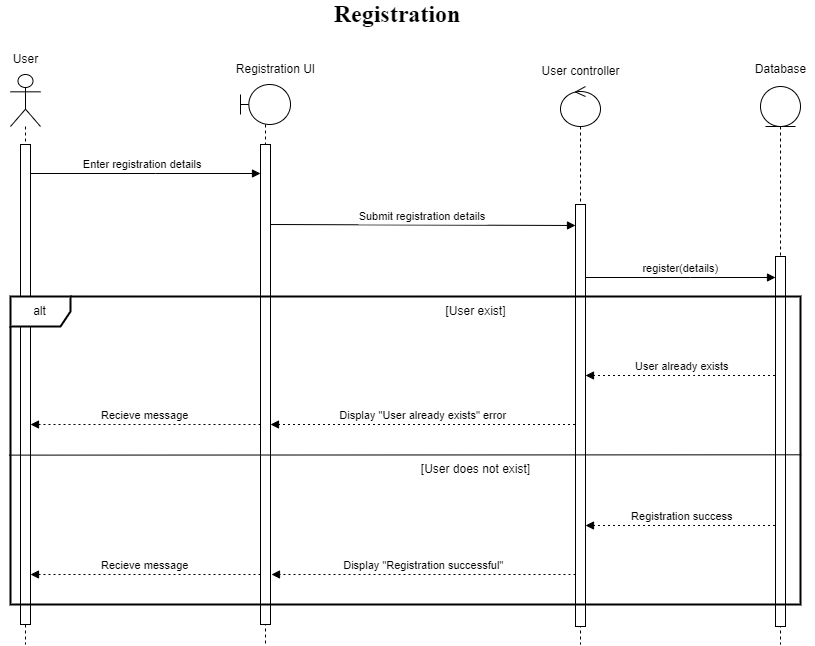

The diagram above was exported from draw.io. Its source (the exported page's mxGraphModel, read from the mxfile embedded in the PNG):
<mxGraphModel dx="1687" dy="1040" grid="1" gridSize="10" guides="1" tooltips="1" connect="1" arrows="1" fold="1" page="1" pageScale="1" pageWidth="850" pageHeight="1100" background="#ffffff" math="0" shadow="0">
  <root>
    <mxCell id="0" />
    <mxCell id="1" parent="0" />
    <mxCell id="1rkA-IrsRN8-NS1km0T5-22" value="" style="shape=umlLifeline;perimeter=lifelinePerimeter;whiteSpace=wrap;html=1;container=1;dropTarget=0;collapsible=0;recursiveResize=0;outlineConnect=0;portConstraint=eastwest;newEdgeStyle={&quot;curved&quot;:0,&quot;rounded&quot;:0};participant=umlControl;size=40;" parent="1" vertex="1">
      <mxGeometry x="560" y="122" width="40" height="558" as="geometry" />
    </mxCell>
    <mxCell id="0pxbu8Eqp0II_ZA9ZA3Q-6" value="" style="html=1;points=[[0,0,0,0,5],[0,1,0,0,-5],[1,0,0,0,5],[1,1,0,0,-5]];perimeter=orthogonalPerimeter;outlineConnect=0;targetShapes=umlLifeline;portConstraint=eastwest;newEdgeStyle={&quot;curved&quot;:0,&quot;rounded&quot;:0};" parent="1rkA-IrsRN8-NS1km0T5-22" vertex="1">
      <mxGeometry x="15" y="118" width="10" height="422" as="geometry" />
    </mxCell>
    <mxCell id="1rkA-IrsRN8-NS1km0T5-20" value="" style="shape=umlLifeline;perimeter=lifelinePerimeter;whiteSpace=wrap;html=1;container=1;dropTarget=0;collapsible=0;recursiveResize=0;outlineConnect=0;portConstraint=eastwest;newEdgeStyle={&quot;curved&quot;:0,&quot;rounded&quot;:0};participant=umlBoundary;" parent="1" vertex="1">
      <mxGeometry x="240" y="120" width="50" height="560" as="geometry" />
    </mxCell>
    <mxCell id="0pxbu8Eqp0II_ZA9ZA3Q-5" value="" style="html=1;points=[[0,0,0,0,5],[0,1,0,0,-5],[1,0,0,0,5],[1,1,0,0,-5]];perimeter=orthogonalPerimeter;outlineConnect=0;targetShapes=umlLifeline;portConstraint=eastwest;newEdgeStyle={&quot;curved&quot;:0,&quot;rounded&quot;:0};" parent="1rkA-IrsRN8-NS1km0T5-20" vertex="1">
      <mxGeometry x="20" y="60" width="10" height="480" as="geometry" />
    </mxCell>
    <mxCell id="1rkA-IrsRN8-NS1km0T5-8" value="Enter registration details" style="verticalAlign=bottom;edgeStyle=elbowEdgeStyle;elbow=vertical;curved=0;rounded=0;endArrow=block;" parent="1" edge="1">
      <mxGeometry relative="1" as="geometry">
        <Array as="points">
          <mxPoint x="155" y="209" />
        </Array>
        <mxPoint x="24.5" y="209" as="sourcePoint" />
        <mxPoint x="260" y="209" as="targetPoint" />
      </mxGeometry>
    </mxCell>
    <mxCell id="1rkA-IrsRN8-NS1km0T5-9" value="Submit registration details" style="verticalAlign=bottom;edgeStyle=elbowEdgeStyle;elbow=vertical;curved=0;rounded=0;endArrow=block;" parent="1" target="0pxbu8Eqp0II_ZA9ZA3Q-6" edge="1">
      <mxGeometry relative="1" as="geometry">
        <Array as="points">
          <mxPoint x="430" y="261" />
        </Array>
        <mxPoint x="270" y="260" as="sourcePoint" />
        <mxPoint x="574.5" y="261" as="targetPoint" />
      </mxGeometry>
    </mxCell>
    <mxCell id="1rkA-IrsRN8-NS1km0T5-10" value="register(details)" style="verticalAlign=bottom;edgeStyle=elbowEdgeStyle;elbow=vertical;curved=0;rounded=0;endArrow=block;" parent="1" source="0pxbu8Eqp0II_ZA9ZA3Q-6" target="0pxbu8Eqp0II_ZA9ZA3Q-7" edge="1">
      <mxGeometry relative="1" as="geometry">
        <Array as="points">
          <mxPoint x="690" y="313" />
        </Array>
        <mxPoint x="590" y="313" as="sourcePoint" />
        <mxPoint x="786.5" y="313.0000000000001" as="targetPoint" />
      </mxGeometry>
    </mxCell>
    <mxCell id="1rkA-IrsRN8-NS1km0T5-11" value="User already exists" style="verticalAlign=bottom;edgeStyle=elbowEdgeStyle;elbow=vertical;curved=0;rounded=0;dashed=1;dashPattern=2 3;endArrow=block;" parent="1" source="1rkA-IrsRN8-NS1km0T5-24" target="0pxbu8Eqp0II_ZA9ZA3Q-6" edge="1">
      <mxGeometry relative="1" as="geometry">
        <Array as="points">
          <mxPoint x="693" y="411" />
        </Array>
        <mxPoint x="786.5" y="411" as="sourcePoint" />
        <mxPoint x="580" y="411" as="targetPoint" />
      </mxGeometry>
    </mxCell>
    <mxCell id="1rkA-IrsRN8-NS1km0T5-12" value="Display &quot;User already exists&quot; error" style="verticalAlign=bottom;edgeStyle=elbowEdgeStyle;elbow=vertical;curved=0;rounded=0;dashed=1;dashPattern=2 3;endArrow=block;" parent="1" edge="1">
      <mxGeometry relative="1" as="geometry">
        <Array as="points">
          <mxPoint x="433" y="460" />
        </Array>
        <mxPoint x="574.5" y="460" as="sourcePoint" />
        <mxPoint x="270" y="460" as="targetPoint" />
      </mxGeometry>
    </mxCell>
    <mxCell id="1rkA-IrsRN8-NS1km0T5-13" value="Registration success" style="verticalAlign=bottom;edgeStyle=elbowEdgeStyle;elbow=vertical;curved=0;rounded=0;dashed=1;dashPattern=2 3;endArrow=block;" parent="1" source="1rkA-IrsRN8-NS1km0T5-24" target="0pxbu8Eqp0II_ZA9ZA3Q-6" edge="1">
      <mxGeometry relative="1" as="geometry">
        <Array as="points">
          <mxPoint x="693" y="561" />
        </Array>
        <mxPoint x="786.5" y="561" as="sourcePoint" />
        <mxPoint x="574.5" y="561" as="targetPoint" />
      </mxGeometry>
    </mxCell>
    <mxCell id="1rkA-IrsRN8-NS1km0T5-14" value="Display &quot;Registration successful&quot;" style="verticalAlign=bottom;edgeStyle=elbowEdgeStyle;elbow=vertical;curved=0;rounded=0;dashed=1;dashPattern=2 3;endArrow=block;" parent="1" source="0pxbu8Eqp0II_ZA9ZA3Q-6" edge="1">
      <mxGeometry relative="1" as="geometry">
        <Array as="points">
          <mxPoint x="437.5" y="610" />
        </Array>
        <mxPoint x="579" y="610" as="sourcePoint" />
        <mxPoint x="271" y="610" as="targetPoint" />
      </mxGeometry>
    </mxCell>
    <mxCell id="1rkA-IrsRN8-NS1km0T5-16" value="&lt;div&gt;&lt;br&gt;&lt;/div&gt;&lt;div&gt;&lt;br&gt;&lt;/div&gt;&lt;div&gt;&lt;br&gt;&lt;/div&gt;&lt;div&gt;&lt;br&gt;&lt;/div&gt;&lt;div&gt;&lt;br&gt;&lt;/div&gt;&lt;div&gt;&lt;br&gt;&lt;/div&gt;" style="shape=umlLifeline;perimeter=lifelinePerimeter;whiteSpace=wrap;html=1;container=1;dropTarget=0;collapsible=0;recursiveResize=0;outlineConnect=0;portConstraint=eastwest;newEdgeStyle={&quot;curved&quot;:0,&quot;rounded&quot;:0};participant=umlActor;size=52;" parent="1" vertex="1">
      <mxGeometry x="10" y="110" width="30" height="570" as="geometry" />
    </mxCell>
    <mxCell id="0pxbu8Eqp0II_ZA9ZA3Q-4" value="" style="html=1;points=[[0,0,0,0,5],[0,1,0,0,-5],[1,0,0,0,5],[1,1,0,0,-5]];perimeter=orthogonalPerimeter;outlineConnect=0;targetShapes=umlLifeline;portConstraint=eastwest;newEdgeStyle={&quot;curved&quot;:0,&quot;rounded&quot;:0};" parent="1rkA-IrsRN8-NS1km0T5-16" vertex="1">
      <mxGeometry x="10" y="70" width="10" height="480" as="geometry" />
    </mxCell>
    <mxCell id="1rkA-IrsRN8-NS1km0T5-18" value="[User exist]" style="text;html=1;align=center;verticalAlign=middle;resizable=0;points=[];autosize=1;strokeColor=none;fillColor=none;" parent="1" vertex="1">
      <mxGeometry x="435" y="332" width="80" height="30" as="geometry" />
    </mxCell>
    <mxCell id="1rkA-IrsRN8-NS1km0T5-21" value="Registration UI" style="text;html=1;align=center;verticalAlign=middle;resizable=0;points=[];autosize=1;strokeColor=none;fillColor=none;" parent="1" vertex="1">
      <mxGeometry x="225" y="90" width="100" height="30" as="geometry" />
    </mxCell>
    <mxCell id="1rkA-IrsRN8-NS1km0T5-23" value="User controller" style="text;html=1;align=center;verticalAlign=middle;resizable=0;points=[];autosize=1;strokeColor=none;fillColor=none;" parent="1" vertex="1">
      <mxGeometry x="530" y="92" width="100" height="30" as="geometry" />
    </mxCell>
    <mxCell id="1rkA-IrsRN8-NS1km0T5-24" value="" style="shape=umlLifeline;perimeter=lifelinePerimeter;whiteSpace=wrap;html=1;container=1;dropTarget=0;collapsible=0;recursiveResize=0;outlineConnect=0;portConstraint=eastwest;newEdgeStyle={&quot;curved&quot;:0,&quot;rounded&quot;:0};participant=umlEntity;size=40;" parent="1" vertex="1">
      <mxGeometry x="760" y="122" width="40" height="558" as="geometry" />
    </mxCell>
    <mxCell id="0pxbu8Eqp0II_ZA9ZA3Q-7" value="" style="html=1;points=[[0,0,0,0,5],[0,1,0,0,-5],[1,0,0,0,5],[1,1,0,0,-5]];perimeter=orthogonalPerimeter;outlineConnect=0;targetShapes=umlLifeline;portConstraint=eastwest;newEdgeStyle={&quot;curved&quot;:0,&quot;rounded&quot;:0};" parent="1rkA-IrsRN8-NS1km0T5-24" vertex="1">
      <mxGeometry x="15" y="170" width="10" height="370" as="geometry" />
    </mxCell>
    <mxCell id="1rkA-IrsRN8-NS1km0T5-25" value="Database" style="text;html=1;align=center;verticalAlign=middle;resizable=0;points=[];autosize=1;strokeColor=none;fillColor=none;" parent="1" vertex="1">
      <mxGeometry x="745" y="90" width="70" height="30" as="geometry" />
    </mxCell>
    <mxCell id="1rkA-IrsRN8-NS1km0T5-27" value="" style="endArrow=none;html=1;rounded=0;exitX=-0.002;exitY=0.515;exitDx=0;exitDy=0;exitPerimeter=0;entryX=1.001;entryY=0.514;entryDx=0;entryDy=0;entryPerimeter=0;" parent="1" source="1rkA-IrsRN8-NS1km0T5-17" target="1rkA-IrsRN8-NS1km0T5-17" edge="1">
      <mxGeometry width="50" height="50" relative="1" as="geometry">
        <mxPoint x="440" y="412" as="sourcePoint" />
        <mxPoint x="490" y="362" as="targetPoint" />
      </mxGeometry>
    </mxCell>
    <mxCell id="1rkA-IrsRN8-NS1km0T5-28" value="[User does not exist]" style="text;html=1;align=center;verticalAlign=middle;resizable=0;points=[];autosize=1;strokeColor=none;fillColor=none;" parent="1" vertex="1">
      <mxGeometry x="410" y="490" width="130" height="30" as="geometry" />
    </mxCell>
    <mxCell id="3ccuYuJnr0u16jgf4czq-1" value="User" style="text;html=1;align=center;verticalAlign=middle;resizable=0;points=[];autosize=1;strokeColor=none;fillColor=none;" parent="1" vertex="1">
      <mxGeometry y="80" width="50" height="30" as="geometry" />
    </mxCell>
    <mxCell id="H3RuYytQWdbNQ6u5PcIB-1" value="&lt;font face=&quot;Times New Roman&quot; style=&quot;font-size: 24px;&quot;&gt;&lt;b&gt;Registration&amp;nbsp;&lt;/b&gt;&lt;/font&gt;" style="text;html=1;align=center;verticalAlign=middle;whiteSpace=wrap;rounded=0;" parent="1" vertex="1">
      <mxGeometry x="320" y="40" width="160" height="20" as="geometry" />
    </mxCell>
    <mxCell id="0pxbu8Eqp0II_ZA9ZA3Q-2" value="Recieve message" style="verticalAlign=bottom;edgeStyle=elbowEdgeStyle;elbow=vertical;curved=0;rounded=0;dashed=1;dashPattern=2 3;endArrow=block;" parent="1" edge="1">
      <mxGeometry relative="1" as="geometry">
        <Array as="points">
          <mxPoint x="196.5" y="610" />
        </Array>
        <mxPoint x="260" y="610" as="sourcePoint" />
        <mxPoint x="30" y="610" as="targetPoint" />
      </mxGeometry>
    </mxCell>
    <mxCell id="0pxbu8Eqp0II_ZA9ZA3Q-3" value="Recieve message" style="verticalAlign=bottom;edgeStyle=elbowEdgeStyle;elbow=vertical;curved=0;rounded=0;dashed=1;dashPattern=2 3;endArrow=block;entryX=1;entryY=0.583;entryDx=0;entryDy=0;entryPerimeter=0;" parent="1" source="0pxbu8Eqp0II_ZA9ZA3Q-5" target="0pxbu8Eqp0II_ZA9ZA3Q-4" edge="1">
      <mxGeometry relative="1" as="geometry">
        <Array as="points">
          <mxPoint x="196.5" y="460" />
        </Array>
        <mxPoint x="265" y="460" as="sourcePoint" />
        <mxPoint x="50" y="460" as="targetPoint" />
      </mxGeometry>
    </mxCell>
    <mxCell id="1rkA-IrsRN8-NS1km0T5-17" value="alt" style="shape=umlFrame;whiteSpace=wrap;html=1;pointerEvents=0;strokeWidth=2;" parent="1" vertex="1">
      <mxGeometry x="10" y="332" width="790" height="308" as="geometry" />
    </mxCell>
  </root>
</mxGraphModel>